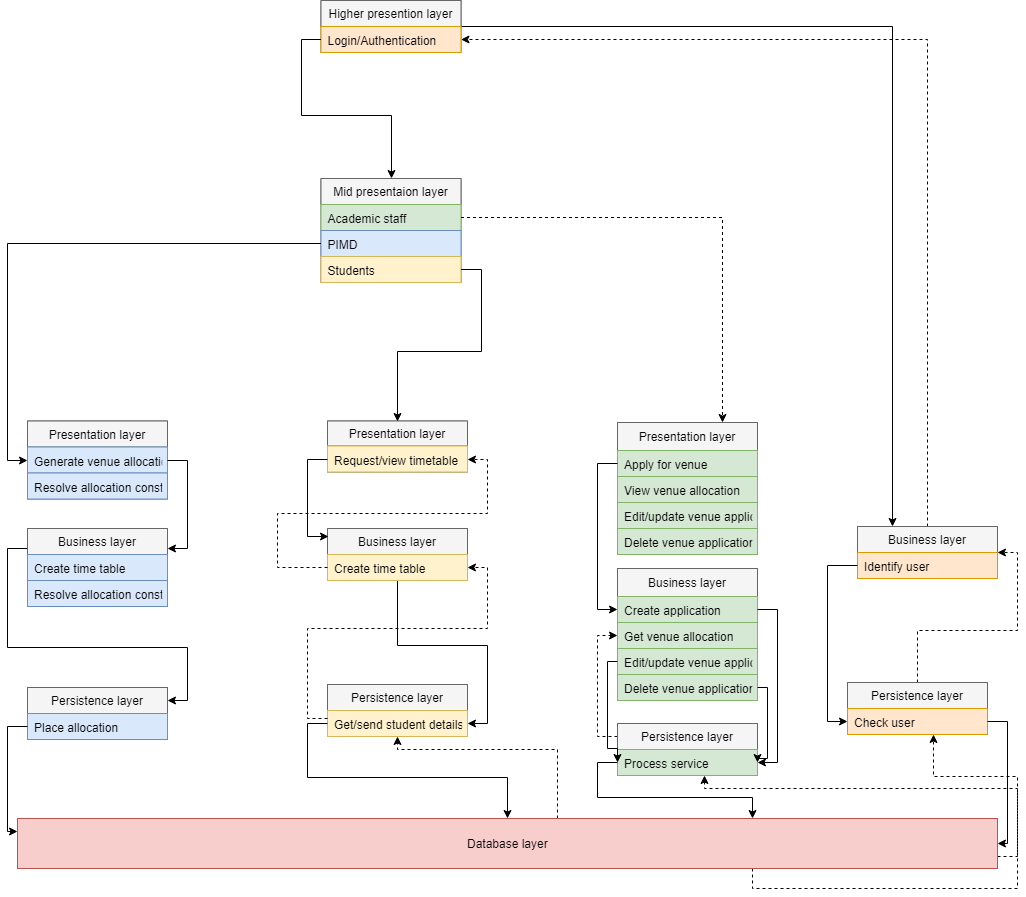

The diagram above was exported from draw.io. Its source (the exported page's mxGraphModel, read from the mxfile embedded in the PNG):
<mxGraphModel dx="1042" dy="1669" grid="1" gridSize="10" guides="1" tooltips="1" connect="1" arrows="1" fold="1" page="1" pageScale="1" pageWidth="827" pageHeight="1169" background="#ffffff" math="0" shadow="0">
  <root>
    <mxCell id="0" />
    <mxCell id="1" parent="0" />
    <mxCell id="109" style="edgeStyle=orthogonalEdgeStyle;rounded=0;html=1;exitX=1;exitY=0.75;entryX=0.617;entryY=1.015;entryPerimeter=0;dashed=1;jettySize=auto;orthogonalLoop=1;" parent="1" source="6" target="83" edge="1">
      <mxGeometry relative="1" as="geometry" />
    </mxCell>
    <mxCell id="112" style="edgeStyle=orthogonalEdgeStyle;rounded=0;html=1;jettySize=auto;orthogonalLoop=1;dashed=1;" parent="1" source="6" target="69" edge="1">
      <mxGeometry relative="1" as="geometry">
        <mxPoint x="490" y="351" as="targetPoint" />
        <Array as="points">
          <mxPoint x="580" y="351" />
          <mxPoint x="420" y="351" />
        </Array>
      </mxGeometry>
    </mxCell>
    <mxCell id="133" style="edgeStyle=orthogonalEdgeStyle;rounded=0;html=1;exitX=0.75;exitY=1;entryX=0.62;entryY=1.008;entryPerimeter=0;jettySize=auto;orthogonalLoop=1;dashed=1;" parent="1" source="6" target="73" edge="1">
      <mxGeometry relative="1" as="geometry">
        <Array as="points">
          <mxPoint x="775" y="490" />
          <mxPoint x="1040" y="490" />
          <mxPoint x="1040" y="390" />
          <mxPoint x="727" y="390" />
        </Array>
      </mxGeometry>
    </mxCell>
    <mxCell id="6" value="Database layer" style="html=1;fillColor=#f8cecc;strokeColor=#b85450;" parent="1" vertex="1">
      <mxGeometry x="40" y="420" width="980" height="50" as="geometry" />
    </mxCell>
    <mxCell id="11" value="Presentation layer" style="swimlane;fontStyle=0;childLayout=stackLayout;horizontal=1;startSize=25;fillColor=#f5f5f5;horizontalStack=0;resizeParent=1;resizeParentMax=0;resizeLast=0;collapsible=1;marginBottom=0;swimlaneFillColor=#ffffff;strokeColor=#666666;" parent="1" vertex="1">
      <mxGeometry x="350" y="22.5" width="140" height="51" as="geometry" />
    </mxCell>
    <mxCell id="12" value="Request/view timetable" style="text;strokeColor=#d6b656;fillColor=#fff2cc;align=left;verticalAlign=top;spacingLeft=4;spacingRight=4;overflow=hidden;rotatable=0;points=[[0,0.5],[1,0.5]];portConstraint=eastwest;" parent="11" vertex="1">
      <mxGeometry y="25" width="140" height="26" as="geometry" />
    </mxCell>
    <mxCell id="23" value="Presentation layer" style="swimlane;fontStyle=0;childLayout=stackLayout;horizontal=1;startSize=26;fillColor=#f5f5f5;horizontalStack=0;resizeParent=1;resizeParentMax=0;resizeLast=0;collapsible=1;marginBottom=0;swimlaneFillColor=#ffffff;strokeColor=#666666;" parent="1" vertex="1">
      <mxGeometry x="50" y="22.5" width="140" height="78" as="geometry" />
    </mxCell>
    <mxCell id="24" value="Generate venue allocation" style="text;strokeColor=#6c8ebf;fillColor=#dae8fc;align=left;verticalAlign=top;spacingLeft=4;spacingRight=4;overflow=hidden;rotatable=0;points=[[0,0.5],[1,0.5]];portConstraint=eastwest;" parent="23" vertex="1">
      <mxGeometry y="26" width="140" height="26" as="geometry" />
    </mxCell>
    <mxCell id="25" value="Resolve allocation constraints" style="text;strokeColor=#6c8ebf;fillColor=#dae8fc;align=left;verticalAlign=top;spacingLeft=4;spacingRight=4;overflow=hidden;rotatable=0;points=[[0,0.5],[1,0.5]];portConstraint=eastwest;" parent="23" vertex="1">
      <mxGeometry y="52" width="140" height="26" as="geometry" />
    </mxCell>
    <mxCell id="76" style="edgeStyle=orthogonalEdgeStyle;rounded=0;html=1;entryX=1;entryY=0.5;jettySize=auto;orthogonalLoop=1;" parent="1" source="27" target="69" edge="1">
      <mxGeometry relative="1" as="geometry" />
    </mxCell>
    <mxCell id="27" value="Business layer" style="swimlane;fontStyle=0;childLayout=stackLayout;horizontal=1;startSize=26;fillColor=#f5f5f5;horizontalStack=0;resizeParent=1;resizeParentMax=0;resizeLast=0;collapsible=1;marginBottom=0;swimlaneFillColor=#ffffff;strokeColor=#666666;" parent="1" vertex="1">
      <mxGeometry x="350" y="130" width="140" height="52" as="geometry" />
    </mxCell>
    <mxCell id="28" value="Create time table" style="text;strokeColor=#d6b656;fillColor=#fff2cc;align=left;verticalAlign=top;spacingLeft=4;spacingRight=4;overflow=hidden;rotatable=0;points=[[0,0.5],[1,0.5]];portConstraint=eastwest;" parent="27" vertex="1">
      <mxGeometry y="26" width="140" height="26" as="geometry" />
    </mxCell>
    <mxCell id="31" value="Presentation layer" style="swimlane;fontStyle=0;childLayout=stackLayout;horizontal=1;startSize=28;fillColor=#f5f5f5;horizontalStack=0;resizeParent=1;resizeParentMax=0;resizeLast=0;collapsible=1;marginBottom=0;swimlaneFillColor=#ffffff;strokeColor=#666666;" parent="1" vertex="1">
      <mxGeometry x="640" y="24" width="140" height="132" as="geometry" />
    </mxCell>
    <mxCell id="32" value="Apply for venue" style="text;strokeColor=#82b366;fillColor=#d5e8d4;align=left;verticalAlign=top;spacingLeft=4;spacingRight=4;overflow=hidden;rotatable=0;points=[[0,0.5],[1,0.5]];portConstraint=eastwest;" parent="31" vertex="1">
      <mxGeometry y="28" width="140" height="26" as="geometry" />
    </mxCell>
    <mxCell id="34" value="View venue allocation" style="text;strokeColor=#82b366;fillColor=#d5e8d4;align=left;verticalAlign=top;spacingLeft=4;spacingRight=4;overflow=hidden;rotatable=0;points=[[0,0.5],[1,0.5]];portConstraint=eastwest;" parent="31" vertex="1">
      <mxGeometry y="54" width="140" height="26" as="geometry" />
    </mxCell>
    <mxCell id="46" value="Edit/update venue application" style="text;strokeColor=#82b366;fillColor=#d5e8d4;align=left;verticalAlign=top;spacingLeft=4;spacingRight=4;overflow=hidden;rotatable=0;points=[[0,0.5],[1,0.5]];portConstraint=eastwest;" parent="31" vertex="1">
      <mxGeometry y="80" width="140" height="26" as="geometry" />
    </mxCell>
    <mxCell id="47" value="Delete venue application" style="text;strokeColor=#82b366;fillColor=#d5e8d4;align=left;verticalAlign=top;spacingLeft=4;spacingRight=4;overflow=hidden;rotatable=0;points=[[0,0.5],[1,0.5]];portConstraint=eastwest;" parent="31" vertex="1">
      <mxGeometry y="106" width="140" height="26" as="geometry" />
    </mxCell>
    <mxCell id="51" style="edgeStyle=orthogonalEdgeStyle;rounded=0;html=1;entryX=0.006;entryY=0.156;entryPerimeter=0;jettySize=auto;orthogonalLoop=1;" parent="1" source="12" target="27" edge="1">
      <mxGeometry relative="1" as="geometry" />
    </mxCell>
    <mxCell id="52" value="Mid presentaion layer" style="swimlane;fontStyle=0;childLayout=stackLayout;horizontal=1;startSize=26;fillColor=#f5f5f5;horizontalStack=0;resizeParent=1;resizeParentMax=0;resizeLast=0;collapsible=1;marginBottom=0;swimlaneFillColor=#ffffff;swimlaneLine=1;strokeColor=#666666;" parent="1" vertex="1">
      <mxGeometry x="343.5" y="-220" width="140" height="104" as="geometry" />
    </mxCell>
    <mxCell id="53" value="Academic staff" style="text;strokeColor=#82b366;fillColor=#d5e8d4;align=left;verticalAlign=top;spacingLeft=4;spacingRight=4;overflow=hidden;rotatable=0;points=[[0,0.5],[1,0.5]];portConstraint=eastwest;shadow=0;comic=0;" parent="52" vertex="1">
      <mxGeometry y="26" width="140" height="26" as="geometry" />
    </mxCell>
    <mxCell id="54" value="PIMD" style="text;strokeColor=#6c8ebf;fillColor=#dae8fc;align=left;verticalAlign=top;spacingLeft=4;spacingRight=4;overflow=hidden;rotatable=0;points=[[0,0.5],[1,0.5]];portConstraint=eastwest;" parent="52" vertex="1">
      <mxGeometry y="52" width="140" height="26" as="geometry" />
    </mxCell>
    <mxCell id="55" value="Students" style="text;strokeColor=#d6b656;fillColor=#fff2cc;align=left;verticalAlign=top;spacingLeft=4;spacingRight=4;overflow=hidden;rotatable=0;points=[[0,0.5],[1,0.5]];portConstraint=eastwest;" parent="52" vertex="1">
      <mxGeometry y="78" width="140" height="26" as="geometry" />
    </mxCell>
    <mxCell id="61" style="edgeStyle=orthogonalEdgeStyle;rounded=0;html=1;entryX=0.5;entryY=0;jettySize=auto;orthogonalLoop=1;" parent="1" source="55" target="11" edge="1">
      <mxGeometry relative="1" as="geometry" />
    </mxCell>
    <mxCell id="64" value="Persistence layer" style="swimlane;fontStyle=0;childLayout=stackLayout;horizontal=1;startSize=26;fillColor=#f5f5f5;horizontalStack=0;resizeParent=1;resizeParentMax=0;resizeLast=0;collapsible=1;marginBottom=0;swimlaneFillColor=#ffffff;shadow=0;comic=0;strokeColor=#666666;" parent="1" vertex="1">
      <mxGeometry x="50" y="289" width="140" height="52" as="geometry" />
    </mxCell>
    <mxCell id="65" value="Place allocation " style="text;strokeColor=#6c8ebf;fillColor=#dae8fc;align=left;verticalAlign=top;spacingLeft=4;spacingRight=4;overflow=hidden;rotatable=0;points=[[0,0.5],[1,0.5]];portConstraint=eastwest;" parent="64" vertex="1">
      <mxGeometry y="26" width="140" height="26" as="geometry" />
    </mxCell>
    <mxCell id="68" value="Persistence layer" style="swimlane;fontStyle=0;childLayout=stackLayout;horizontal=1;startSize=26;fillColor=#f5f5f5;horizontalStack=0;resizeParent=1;resizeParentMax=0;resizeLast=0;collapsible=1;marginBottom=0;swimlaneFillColor=#ffffff;shadow=0;comic=0;strokeColor=#666666;" parent="1" vertex="1">
      <mxGeometry x="350" y="286" width="140" height="52" as="geometry" />
    </mxCell>
    <mxCell id="69" value="Get/send student details" style="text;strokeColor=#d6b656;fillColor=#fff2cc;align=left;verticalAlign=top;spacingLeft=4;spacingRight=4;overflow=hidden;rotatable=0;points=[[0,0.5],[1,0.5]];portConstraint=eastwest;" parent="68" vertex="1">
      <mxGeometry y="26" width="140" height="26" as="geometry" />
    </mxCell>
    <mxCell id="138" style="edgeStyle=orthogonalEdgeStyle;rounded=0;html=1;entryX=0;entryY=0.5;jettySize=auto;orthogonalLoop=1;exitX=0;exitY=0.25;dashed=1;" parent="1" source="72" target="120" edge="1">
      <mxGeometry relative="1" as="geometry" />
    </mxCell>
    <mxCell id="72" value="Persistence layer" style="swimlane;fontStyle=0;childLayout=stackLayout;horizontal=1;startSize=26;fillColor=#f5f5f5;horizontalStack=0;resizeParent=1;resizeParentMax=0;resizeLast=0;collapsible=1;marginBottom=0;swimlaneFillColor=#ffffff;shadow=0;comic=0;strokeColor=#666666;" parent="1" vertex="1">
      <mxGeometry x="640" y="325" width="140" height="52" as="geometry" />
    </mxCell>
    <mxCell id="73" value="Process service" style="text;strokeColor=#82b366;fillColor=#d5e8d4;align=left;verticalAlign=top;spacingLeft=4;spacingRight=4;overflow=hidden;rotatable=0;points=[[0,0.5],[1,0.5]];portConstraint=eastwest;" parent="72" vertex="1">
      <mxGeometry y="26" width="140" height="26" as="geometry" />
    </mxCell>
    <mxCell id="96" style="edgeStyle=orthogonalEdgeStyle;rounded=0;html=1;entryX=0.25;entryY=0;jettySize=auto;orthogonalLoop=1;" parent="1" source="78" target="87" edge="1">
      <mxGeometry relative="1" as="geometry" />
    </mxCell>
    <mxCell id="78" value="Higher presention layer" style="swimlane;fontStyle=0;childLayout=stackLayout;horizontal=1;startSize=26;fillColor=#f5f5f5;horizontalStack=0;resizeParent=1;resizeParentMax=0;resizeLast=0;collapsible=1;marginBottom=0;swimlaneFillColor=#ffffff;shadow=0;comic=0;strokeColor=#666666;" parent="1" vertex="1">
      <mxGeometry x="343.5" y="-398" width="140" height="52" as="geometry" />
    </mxCell>
    <mxCell id="80" value="Login/Authentication" style="text;strokeColor=#d79b00;fillColor=#ffe6cc;align=left;verticalAlign=top;spacingLeft=4;spacingRight=4;overflow=hidden;rotatable=0;points=[[0,0.5],[1,0.5]];portConstraint=eastwest;" parent="78" vertex="1">
      <mxGeometry y="26" width="140" height="26" as="geometry" />
    </mxCell>
    <mxCell id="106" style="edgeStyle=orthogonalEdgeStyle;rounded=0;html=1;entryX=1;entryY=0.5;jettySize=auto;orthogonalLoop=1;dashed=1;" parent="1" source="82" target="87" edge="1">
      <mxGeometry relative="1" as="geometry" />
    </mxCell>
    <mxCell id="82" value="Persistence layer" style="swimlane;fontStyle=0;childLayout=stackLayout;horizontal=1;startSize=26;fillColor=#f5f5f5;horizontalStack=0;resizeParent=1;resizeParentMax=0;resizeLast=0;collapsible=1;marginBottom=0;swimlaneFillColor=#ffffff;shadow=0;comic=0;strokeColor=#666666;" parent="1" vertex="1">
      <mxGeometry x="870" y="284" width="140" height="52" as="geometry" />
    </mxCell>
    <mxCell id="83" value="Check user" style="text;strokeColor=#d79b00;fillColor=#ffe6cc;align=left;verticalAlign=top;spacingLeft=4;spacingRight=4;overflow=hidden;rotatable=0;points=[[0,0.5],[1,0.5]];portConstraint=eastwest;" parent="82" vertex="1">
      <mxGeometry y="26" width="140" height="26" as="geometry" />
    </mxCell>
    <mxCell id="95" style="edgeStyle=orthogonalEdgeStyle;rounded=0;html=1;jettySize=auto;orthogonalLoop=1;dashed=1;" parent="1" source="87" target="80" edge="1">
      <mxGeometry relative="1" as="geometry" />
    </mxCell>
    <mxCell id="87" value="Business layer" style="swimlane;fontStyle=0;childLayout=stackLayout;horizontal=1;startSize=26;fillColor=#f5f5f5;horizontalStack=0;resizeParent=1;resizeParentMax=0;resizeLast=0;collapsible=1;marginBottom=0;swimlaneFillColor=#ffffff;shadow=0;comic=0;strokeColor=#666666;" parent="1" vertex="1">
      <mxGeometry x="880" y="128" width="140" height="52" as="geometry" />
    </mxCell>
    <mxCell id="88" value="Identify user" style="text;strokeColor=#d79b00;fillColor=#ffe6cc;align=left;verticalAlign=top;spacingLeft=4;spacingRight=4;overflow=hidden;rotatable=0;points=[[0,0.5],[1,0.5]];portConstraint=eastwest;" parent="87" vertex="1">
      <mxGeometry y="26" width="140" height="26" as="geometry" />
    </mxCell>
    <mxCell id="97" style="edgeStyle=orthogonalEdgeStyle;rounded=0;html=1;entryX=0.5;entryY=0;jettySize=auto;orthogonalLoop=1;" parent="1" source="80" target="52" edge="1">
      <mxGeometry relative="1" as="geometry" />
    </mxCell>
    <mxCell id="104" style="edgeStyle=orthogonalEdgeStyle;rounded=0;html=1;jettySize=auto;orthogonalLoop=1;entryX=1;entryY=0.5;exitX=1;exitY=0.5;" parent="1" source="83" target="6" edge="1">
      <mxGeometry relative="1" as="geometry">
        <mxPoint x="1050" y="460" as="targetPoint" />
      </mxGeometry>
    </mxCell>
    <mxCell id="105" style="edgeStyle=orthogonalEdgeStyle;rounded=0;html=1;entryX=0;entryY=0.5;jettySize=auto;orthogonalLoop=1;" parent="1" source="88" target="83" edge="1">
      <mxGeometry relative="1" as="geometry" />
    </mxCell>
    <mxCell id="110" style="edgeStyle=orthogonalEdgeStyle;rounded=0;html=1;jettySize=auto;orthogonalLoop=1;exitX=0;exitY=0.5;" parent="1" source="69" target="6" edge="1">
      <mxGeometry relative="1" as="geometry" />
    </mxCell>
    <mxCell id="115" style="edgeStyle=orthogonalEdgeStyle;rounded=0;html=1;entryX=1;entryY=0.5;dashed=1;jettySize=auto;orthogonalLoop=1;" parent="1" source="28" target="12" edge="1">
      <mxGeometry relative="1" as="geometry">
        <Array as="points">
          <mxPoint x="300" y="169" />
          <mxPoint x="300" y="115" />
          <mxPoint x="510" y="115" />
          <mxPoint x="510" y="61" />
        </Array>
      </mxGeometry>
    </mxCell>
    <mxCell id="116" style="edgeStyle=orthogonalEdgeStyle;rounded=0;html=1;entryX=1;entryY=0.5;dashed=1;jettySize=auto;orthogonalLoop=1;" parent="1" source="69" target="28" edge="1">
      <mxGeometry relative="1" as="geometry">
        <Array as="points">
          <mxPoint x="330" y="320" />
          <mxPoint x="330" y="230" />
          <mxPoint x="510" y="230" />
          <mxPoint x="510" y="169" />
        </Array>
      </mxGeometry>
    </mxCell>
    <mxCell id="117" style="edgeStyle=orthogonalEdgeStyle;rounded=0;html=1;entryX=0.75;entryY=0;dashed=1;jettySize=auto;orthogonalLoop=1;" parent="1" source="53" target="31" edge="1">
      <mxGeometry relative="1" as="geometry" />
    </mxCell>
    <mxCell id="118" value="Business layer" style="swimlane;fontStyle=0;childLayout=stackLayout;horizontal=1;startSize=28;fillColor=#f5f5f5;horizontalStack=0;resizeParent=1;resizeParentMax=0;resizeLast=0;collapsible=1;marginBottom=0;swimlaneFillColor=#ffffff;strokeColor=#666666;" parent="1" vertex="1">
      <mxGeometry x="640" y="170" width="140" height="132" as="geometry" />
    </mxCell>
    <mxCell id="119" value="Create application" style="text;strokeColor=#82b366;fillColor=#d5e8d4;align=left;verticalAlign=top;spacingLeft=4;spacingRight=4;overflow=hidden;rotatable=0;points=[[0,0.5],[1,0.5]];portConstraint=eastwest;" parent="118" vertex="1">
      <mxGeometry y="28" width="140" height="26" as="geometry" />
    </mxCell>
    <mxCell id="120" value="Get venue allocation" style="text;strokeColor=#82b366;fillColor=#d5e8d4;align=left;verticalAlign=top;spacingLeft=4;spacingRight=4;overflow=hidden;rotatable=0;points=[[0,0.5],[1,0.5]];portConstraint=eastwest;" parent="118" vertex="1">
      <mxGeometry y="54" width="140" height="26" as="geometry" />
    </mxCell>
    <mxCell id="121" value="Edit/update venue application" style="text;strokeColor=#82b366;fillColor=#d5e8d4;align=left;verticalAlign=top;spacingLeft=4;spacingRight=4;overflow=hidden;rotatable=0;points=[[0,0.5],[1,0.5]];portConstraint=eastwest;" parent="118" vertex="1">
      <mxGeometry y="80" width="140" height="26" as="geometry" />
    </mxCell>
    <mxCell id="122" value="Delete venue application" style="text;strokeColor=#82b366;fillColor=#d5e8d4;align=left;verticalAlign=top;spacingLeft=4;spacingRight=4;overflow=hidden;rotatable=0;points=[[0,0.5],[1,0.5]];portConstraint=eastwest;" parent="118" vertex="1">
      <mxGeometry y="106" width="140" height="26" as="geometry" />
    </mxCell>
    <mxCell id="123" style="edgeStyle=orthogonalEdgeStyle;rounded=0;html=1;entryX=0;entryY=0.5;jettySize=auto;orthogonalLoop=1;" parent="1" source="32" target="119" edge="1">
      <mxGeometry relative="1" as="geometry" />
    </mxCell>
    <mxCell id="124" style="edgeStyle=orthogonalEdgeStyle;rounded=0;html=1;entryX=0;entryY=0.5;jettySize=auto;orthogonalLoop=1;" parent="1" source="54" target="23" edge="1">
      <mxGeometry relative="1" as="geometry" />
    </mxCell>
    <mxCell id="137" style="edgeStyle=orthogonalEdgeStyle;rounded=0;html=1;entryX=1;entryY=0.25;jettySize=auto;orthogonalLoop=1;exitX=0;exitY=0.25;" parent="1" source="125" target="64" edge="1">
      <mxGeometry relative="1" as="geometry" />
    </mxCell>
    <mxCell id="125" value="Business layer" style="swimlane;fontStyle=0;childLayout=stackLayout;horizontal=1;startSize=26;fillColor=#f5f5f5;horizontalStack=0;resizeParent=1;resizeParentMax=0;resizeLast=0;collapsible=1;marginBottom=0;swimlaneFillColor=#ffffff;strokeColor=#666666;" parent="1" vertex="1">
      <mxGeometry x="50" y="130" width="140" height="78" as="geometry" />
    </mxCell>
    <mxCell id="135" value="Create time table" style="text;strokeColor=#6c8ebf;fillColor=#dae8fc;align=left;verticalAlign=top;spacingLeft=4;spacingRight=4;overflow=hidden;rotatable=0;points=[[0,0.5],[1,0.5]];portConstraint=eastwest;" parent="125" vertex="1">
      <mxGeometry y="26" width="140" height="26" as="geometry" />
    </mxCell>
    <mxCell id="130" value="Resolve allocation constraint" style="text;strokeColor=#6c8ebf;fillColor=#dae8fc;align=left;verticalAlign=top;spacingLeft=4;spacingRight=4;overflow=hidden;rotatable=0;points=[[0,0.5],[1,0.5]];portConstraint=eastwest;" parent="125" vertex="1">
      <mxGeometry y="52" width="140" height="26" as="geometry" />
    </mxCell>
    <mxCell id="127" style="edgeStyle=orthogonalEdgeStyle;rounded=0;html=1;entryX=0;entryY=0.25;jettySize=auto;orthogonalLoop=1;exitX=0;exitY=0.5;" parent="1" source="65" target="6" edge="1">
      <mxGeometry relative="1" as="geometry" />
    </mxCell>
    <mxCell id="129" style="edgeStyle=orthogonalEdgeStyle;rounded=0;html=1;entryX=1;entryY=0.25;jettySize=auto;orthogonalLoop=1;exitX=1;exitY=0.5;" parent="1" source="24" target="125" edge="1">
      <mxGeometry relative="1" as="geometry" />
    </mxCell>
    <mxCell id="131" style="edgeStyle=orthogonalEdgeStyle;rounded=0;html=1;entryX=1;entryY=0.5;jettySize=auto;orthogonalLoop=1;exitX=1;exitY=0.5;" parent="1" source="119" target="73" edge="1">
      <mxGeometry relative="1" as="geometry" />
    </mxCell>
    <mxCell id="132" style="edgeStyle=orthogonalEdgeStyle;rounded=0;html=1;entryX=0.75;entryY=0;jettySize=auto;orthogonalLoop=1;" parent="1" source="73" target="6" edge="1">
      <mxGeometry relative="1" as="geometry" />
    </mxCell>
    <mxCell id="139" style="edgeStyle=orthogonalEdgeStyle;rounded=0;html=1;entryX=0;entryY=0.5;jettySize=auto;orthogonalLoop=1;" parent="1" source="121" target="73" edge="1">
      <mxGeometry relative="1" as="geometry">
        <Array as="points">
          <mxPoint x="630" y="263" />
          <mxPoint x="630" y="350" />
          <mxPoint x="640" y="350" />
        </Array>
      </mxGeometry>
    </mxCell>
    <mxCell id="140" style="edgeStyle=orthogonalEdgeStyle;rounded=0;html=1;entryX=1;entryY=0.5;jettySize=auto;orthogonalLoop=1;exitX=1;exitY=0.5;" parent="1" source="122" target="73" edge="1">
      <mxGeometry relative="1" as="geometry">
        <Array as="points">
          <mxPoint x="790" y="289" />
          <mxPoint x="790" y="360" />
          <mxPoint x="780" y="360" />
        </Array>
      </mxGeometry>
    </mxCell>
  </root>
</mxGraphModel>